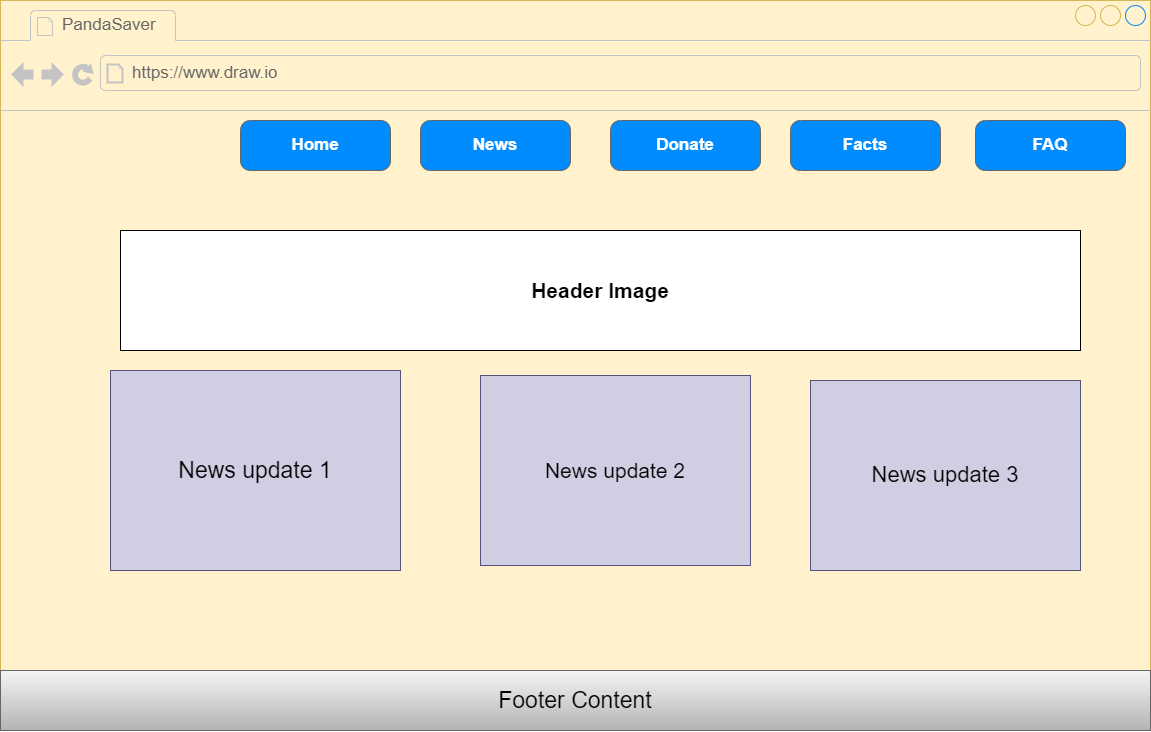

The diagram above was exported from draw.io. Its source (the exported page's mxGraphModel, read from the mxfile embedded in the PNG):
<mxGraphModel dx="2107" dy="1783" grid="1" gridSize="10" guides="1" tooltips="1" connect="1" arrows="1" fold="1" page="1" pageScale="1" pageWidth="850" pageHeight="1100" math="0" shadow="0">
  <root>
    <mxCell id="0" />
    <mxCell id="1" parent="0" />
    <mxCell id="dgluCIcfpWrox25ybNk2-1" value="" style="strokeWidth=1;shadow=0;dashed=0;align=center;html=1;shape=mxgraph.mockup.containers.browserWindow;rSize=0;strokeColor=#d6b656;strokeColor2=#008cff;strokeColor3=#c4c4c4;mainText=,;recursiveResize=0;fillColor=#fff2cc;" vertex="1" parent="1">
      <mxGeometry x="-700" y="-410" width="1150" height="730" as="geometry" />
    </mxCell>
    <mxCell id="dgluCIcfpWrox25ybNk2-2" value="PandaSaver" style="strokeWidth=1;shadow=0;dashed=0;align=center;html=1;shape=mxgraph.mockup.containers.anchor;fontSize=17;fontColor=#666666;align=left;whiteSpace=wrap;" vertex="1" parent="dgluCIcfpWrox25ybNk2-1">
      <mxGeometry x="60" y="12" width="110" height="26" as="geometry" />
    </mxCell>
    <mxCell id="dgluCIcfpWrox25ybNk2-3" value="https://www.draw.io" style="strokeWidth=1;shadow=0;dashed=0;align=center;html=1;shape=mxgraph.mockup.containers.anchor;rSize=0;fontSize=17;fontColor=#666666;align=left;" vertex="1" parent="dgluCIcfpWrox25ybNk2-1">
      <mxGeometry x="130" y="60" width="250" height="26" as="geometry" />
    </mxCell>
    <mxCell id="dgluCIcfpWrox25ybNk2-4" value="Home" style="strokeWidth=1;shadow=0;dashed=0;align=center;html=1;shape=mxgraph.mockup.buttons.button;strokeColor=#666666;fontColor=#ffffff;mainText=;buttonStyle=round;fontSize=17;fontStyle=1;fillColor=#008cff;whiteSpace=wrap;" vertex="1" parent="dgluCIcfpWrox25ybNk2-1">
      <mxGeometry x="240" y="120" width="150" height="50" as="geometry" />
    </mxCell>
    <mxCell id="dgluCIcfpWrox25ybNk2-5" value="News" style="strokeWidth=1;shadow=0;dashed=0;align=center;html=1;shape=mxgraph.mockup.buttons.button;strokeColor=#666666;fontColor=#ffffff;mainText=;buttonStyle=round;fontSize=17;fontStyle=1;fillColor=#008cff;whiteSpace=wrap;" vertex="1" parent="dgluCIcfpWrox25ybNk2-1">
      <mxGeometry x="420" y="120" width="150" height="50" as="geometry" />
    </mxCell>
    <mxCell id="dgluCIcfpWrox25ybNk2-6" value="Donate" style="strokeWidth=1;shadow=0;dashed=0;align=center;html=1;shape=mxgraph.mockup.buttons.button;strokeColor=#666666;fontColor=#ffffff;mainText=;buttonStyle=round;fontSize=17;fontStyle=1;fillColor=#008cff;whiteSpace=wrap;" vertex="1" parent="dgluCIcfpWrox25ybNk2-1">
      <mxGeometry x="610" y="120" width="150" height="50" as="geometry" />
    </mxCell>
    <mxCell id="dgluCIcfpWrox25ybNk2-7" value="Facts" style="strokeWidth=1;shadow=0;dashed=0;align=center;html=1;shape=mxgraph.mockup.buttons.button;strokeColor=#666666;fontColor=#ffffff;mainText=;buttonStyle=round;fontSize=17;fontStyle=1;fillColor=#008cff;whiteSpace=wrap;" vertex="1" parent="dgluCIcfpWrox25ybNk2-1">
      <mxGeometry x="790" y="120" width="150" height="50" as="geometry" />
    </mxCell>
    <mxCell id="dgluCIcfpWrox25ybNk2-8" value="FAQ" style="strokeWidth=1;shadow=0;dashed=0;align=center;html=1;shape=mxgraph.mockup.buttons.button;strokeColor=#666666;fontColor=#ffffff;mainText=;buttonStyle=round;fontSize=17;fontStyle=1;fillColor=#008cff;whiteSpace=wrap;" vertex="1" parent="dgluCIcfpWrox25ybNk2-1">
      <mxGeometry x="975" y="120" width="150" height="50" as="geometry" />
    </mxCell>
    <mxCell id="dgluCIcfpWrox25ybNk2-9" value="&lt;font style=&quot;font-size: 21px;&quot;&gt;&lt;b&gt;Header Image&lt;/b&gt;&lt;/font&gt;" style="rounded=0;whiteSpace=wrap;html=1;" vertex="1" parent="dgluCIcfpWrox25ybNk2-1">
      <mxGeometry x="120" y="230" width="960" height="120" as="geometry" />
    </mxCell>
    <mxCell id="dgluCIcfpWrox25ybNk2-10" value="&lt;span style=&quot;font-size: 23px;&quot;&gt;News update 1&lt;/span&gt;" style="rounded=0;whiteSpace=wrap;html=1;fillColor=#d0cee2;strokeColor=#56517e;" vertex="1" parent="dgluCIcfpWrox25ybNk2-1">
      <mxGeometry x="110" y="370" width="290" height="200" as="geometry" />
    </mxCell>
    <mxCell id="dgluCIcfpWrox25ybNk2-11" value="&lt;font style=&quot;font-size: 21px;&quot;&gt;News update 2&lt;/font&gt;" style="rounded=0;whiteSpace=wrap;html=1;fillColor=#d0cee2;strokeColor=#56517e;" vertex="1" parent="dgluCIcfpWrox25ybNk2-1">
      <mxGeometry x="480" y="375" width="270" height="190" as="geometry" />
    </mxCell>
    <mxCell id="dgluCIcfpWrox25ybNk2-12" value="&lt;font style=&quot;font-size: 23px;&quot;&gt;Footer Content&lt;/font&gt;" style="rounded=0;whiteSpace=wrap;html=1;fillColor=#f5f5f5;gradientColor=#b3b3b3;strokeColor=#666666;" vertex="1" parent="dgluCIcfpWrox25ybNk2-1">
      <mxGeometry y="670" width="1150" height="60" as="geometry" />
    </mxCell>
    <mxCell id="dgluCIcfpWrox25ybNk2-13" value="&lt;font style=&quot;font-size: 22px;&quot;&gt;News update 3&lt;/font&gt;" style="rounded=0;whiteSpace=wrap;html=1;fillColor=#d0cee2;strokeColor=#56517e;" vertex="1" parent="dgluCIcfpWrox25ybNk2-1">
      <mxGeometry x="810" y="380" width="270" height="190" as="geometry" />
    </mxCell>
  </root>
</mxGraphModel>